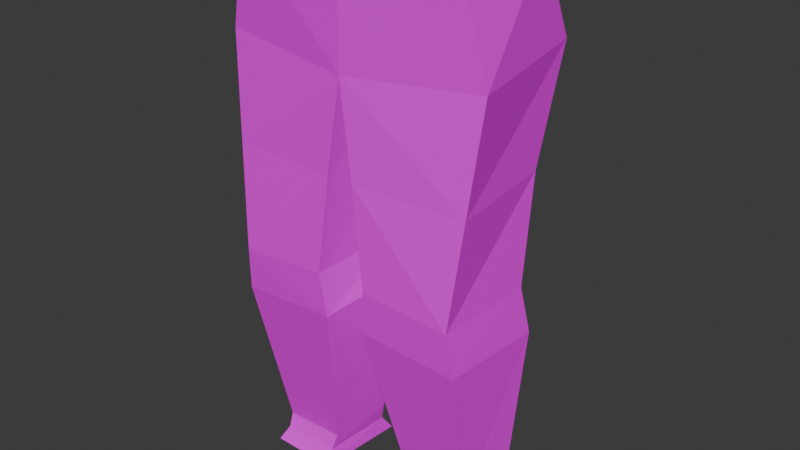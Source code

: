 # Source: woman_trousers1.blend  (saved by Blender 5.0.118; exported with 4.5.12 LTS)
import bpy
from mathutils import Matrix  # noqa: F401  (used for matrix-valued properties, if any)

bpy.ops.wm.read_factory_settings(use_empty=True)
scene = bpy.context.scene
scene.name = 'Scene'

# ---- collections
col_collection = bpy.data.collections.new('Collection'); scene.collection.children.link(col_collection)

# ---- images (referenced by path relative to the original .blend; pixels are not part of the script)
import os
ASSET_DIR = os.environ.get("B2B_ASSET_DIR", "")  # directory of the original .blend (textures are referenced by path, not embedded)
HERE = os.path.dirname(os.path.abspath(__file__))  # packed textures are extracted next to this script under _unpacked/

def load_image(name, relpath, width, height, colorspace="sRGB"):
    """Load a texture the original file referenced (path relative to the .blend, or extracted next to this script)."""
    p = next((c for c in (os.path.join(HERE, relpath), os.path.join(ASSET_DIR, relpath)) if relpath and os.path.exists(c)), "")
    if p:
        img = bpy.data.images.load(p, check_existing=True)
        img.name = name
    else:  # same state as the original file: an image datablock whose file is absent (Cycles renders it pink)
        img = bpy.data.images.new(name, width, height)
        img.source = "FILE"
        img.filepath = "//" + (relpath or name)
    img.colorspace_settings.name = colorspace
    return img
img_playertexturebase_004 = load_image('PlayerTextureBase.004', '', 1024, 1024, 'sRGB')

# ---- materials (node trees are filled in below, after node groups)
mat_material_005 = bpy.data.materials.new('Material.005')

# ---- material node trees
mat_material_005.use_nodes = True; mat_material_005.node_tree.nodes.clear()
_N = mat_material_005.node_tree.nodes; _L = mat_material_005.node_tree.links
n0 = _N.new('ShaderNodeBsdfPrincipled'); n0.name = 'Principled BSDF'; n0.location = (-216, 193)
n1 = _N.new('ShaderNodeOutputMaterial'); n1.name = 'Material Output'; n1.location = (184, 193)
n2 = _N.new('ShaderNodeTexImage'); n2.name = 'Image Texture'; n2.location = (-518, 196)
n2.image = img_playertexturebase_004
_L.new(n0.outputs[0], n1.inputs[0])
_L.new(n2.outputs[0], n0.inputs[0])
n1.is_active_output = True

# ---- world
world_world = bpy.data.worlds.new('World'); scene.world = world_world
world_world.use_nodes = True; world_world.node_tree.nodes.clear()
_N = world_world.node_tree.nodes; _L = world_world.node_tree.links
n0 = _N.new('ShaderNodeOutputWorld'); n0.name = 'World Output'; n0.location = (200, 100)
n1 = _N.new('ShaderNodeBackground'); n1.name = 'Background'; n1.location = (-200, 100)
n1.inputs[0].default_value = (0.05088, 0.05088, 0.05088, 1.0)
_L.new(n1.outputs[0], n0.inputs[0])
n0.is_active_output = True
world_world.color = (0.05088, 0.05088, 0.05088)
world_world.sun_shadow_jitter_overblur = 0.0

# ---- meshes
me_cube_003 = bpy.data.meshes.new('Cube.003')
me_cube_003.from_pydata([(-0.3661, -0.4716, -0.2002), (-0.1353, -0.5047, -1.117), (-0.1763, -0.5225, -1.333), (-0.1957, -0.5259, -2.161), (-0.2064, -0.4717, 0.1912), (0.2064, -0.4717, 0.1912), (0.1817, -0.5663, -0.2236), (0.2563, -0.4867, -1.123), (0.2385, -0.5064, -1.318), (0.1575, -0.4892, -2.155), (0.2341, 0.0, 0.1912), (0.2371, 5.741e-09, -0.2695), (0.2563, -0.1076, -1.095), (0.243, -0.08856, -1.291), (0.1575, -0.2047, -2.161), (-0.2341, 0.0, 0.1912), (-0.3414, 6.818e-09, -0.2919), (-0.1353, -0.08683, -1.07), (-0.1763, -0.04767, -1.258), (-0.1957, -0.1762, -2.164), (-0.3661, 0.4716, -0.2002), (-0.1353, 0.5047, -1.117), (-0.1763, 0.5225, -1.333), (-0.1957, 0.5259, -2.161), (-0.2064, 0.4717, 0.1912), (0.2064, 0.4717, 0.1912), (0.1817, 0.5663, -0.2236), (0.2563, 0.4867, -1.123), (0.2385, 0.5064, -1.318), (0.1575, 0.4892, -2.155), (0.2563, 0.1076, -1.095), (0.243, 0.08856, -1.291), (0.1575, 0.2047, -2.161), (-0.1353, 0.08683, -1.07), (-0.1763, 0.04767, -1.258), (-0.1957, 0.1762, -2.164), (-0.2055, -0.4882, -0.6585), (0.219, -0.5265, -0.6732), (0.2467, -0.05669, -0.6656), (-0.1932, -0.04575, -0.6647), (-0.2055, 0.4882, -0.6585), (0.219, 0.5265, -0.6732), (0.2467, 0.05669, -0.6656), (-0.1932, 0.04575, -0.6647), (-0.1354, -0.4826, -2.004), (0.1055, -0.4616, -2.03), (0.1077, -0.1951, -2.02), (-0.1354, -0.1655, -2.0), (-0.1344, 0.484, -2.001), (0.1059, 0.4628, -2.028), (0.1077, 0.1939, -2.02), (-0.1344, 0.1641, -2.004), (0.1256, -0.46, -2.092), (0.1266, -0.2088, -2.09), (-0.1443, -0.1839, -2.082), (-0.1443, -0.4856, -2.087), (0.1258, 0.4557, -2.091), (0.1266, 0.2131, -2.091), (-0.1439, 0.189, -2.084), (-0.1439, 0.4805, -2.085)], [], [(0, 16, 15, 4), (36, 39, 16, 0), (44, 47, 18, 2), (2, 18, 17, 1), (46, 45, 8, 13), (13, 8, 7, 12), (11, 6, 5, 10), (45, 44, 2, 8), (8, 2, 1, 7), (37, 36, 0, 6), (6, 0, 4, 5), (38, 11, 16, 39), (13, 12, 17, 18), (46, 13, 18, 47), (20, 24, 15, 16), (40, 20, 16, 43), (48, 22, 34, 51), (22, 21, 33, 34), (50, 31, 28, 49), (31, 30, 27, 28), (11, 10, 25, 26), (49, 28, 22, 48), (28, 27, 21, 22), (41, 26, 20, 40), (26, 25, 24, 20), (42, 43, 16, 11), (31, 34, 33, 30), (50, 51, 34, 31), (11, 38, 37, 6), (11, 26, 41, 42), (12, 38, 39, 17), (7, 1, 36, 37), (1, 17, 39, 36), (30, 33, 43, 42), (27, 41, 40, 21), (21, 40, 43, 33), (27, 30, 42, 41), (7, 37, 38, 12), (4, 15, 10, 5), (24, 25, 10, 15), (53, 46, 47, 54), (52, 55, 44, 45), (53, 52, 45, 46), (55, 54, 47, 44), (57, 58, 51, 50), (56, 49, 48, 59), (57, 50, 49, 56), (59, 48, 51, 58), (3, 19, 54, 55), (14, 9, 52, 53), (9, 3, 55, 52), (14, 53, 54, 19), (23, 59, 58, 35), (32, 57, 56, 29), (29, 56, 59, 23), (32, 35, 58, 57)])
_uv = me_cube_003.uv_layers.new(name='UVMap')
_uv.uv.foreach_set('vector', [0.1345, 0.3267, 0.2037, 0.3222, 0.1926, 0.2635, 0.125, 0.2762, 0.1451, 0.3951, 0.208, 0.3841, 0.2037, 0.3222, 0.1345, 0.3267, 0.1888, 0.5938, 0.2353, 0.5808, 0.2231, 0.4737, 0.1592, 0.4962, 0.1592, 0.4962, 0.2231, 0.4737, 0.2123, 0.446, 0.1557, 0.4636, 0.5325, 0.5442, 0.5704, 0.5449, 0.5819, 0.4431, 0.522, 0.4381, 0.522, 0.4381, 0.5819, 0.4431, 0.579, 0.4135, 0.5262, 0.4094, 0.508, 0.2839, 0.5907, 0.2829, 0.5769, 0.2231, 0.508, 0.2229, 0.8497, 0.4543, 0.8966, 0.4537, 0.9013, 0.3519, 0.8327, 0.352, 0.8327, 0.352, 0.9013, 0.3519, 0.8942, 0.3195, 0.8291, 0.3225, 0.8324, 0.2568, 0.8981, 0.2498, 0.9021, 0.1801, 0.8357, 0.1911, 0.8357, 0.1911, 0.9021, 0.1801, 0.8902, 0.1295, 0.83, 0.1315, 0.765, 0.6154, 0.7708, 0.5526, 0.6885, 0.5484, 0.6914, 0.6106, 0.7565, 0.7066, 0.7593, 0.6782, 0.6942, 0.6727, 0.6873, 0.7014, 0.739, 0.8128, 0.7565, 0.7066, 0.6873, 0.7014, 0.692, 0.8091, 0.2698, 0.301, 0.2603, 0.2505, 0.1926, 0.2635, 0.2037, 0.3222, 0.2851, 0.3686, 0.2698, 0.301, 0.2037, 0.3222, 0.2225, 0.3813, 0.3173, 0.5694, 0.3091, 0.4678, 0.2413, 0.4703, 0.2693, 0.5743, 0.3091, 0.4678, 0.3004, 0.4361, 0.2412, 0.4405, 0.2413, 0.4703, 0.4835, 0.5442, 0.494, 0.4381, 0.4341, 0.4431, 0.4456, 0.5449, 0.494, 0.4381, 0.4898, 0.4094, 0.437, 0.4135, 0.4341, 0.4431, 0.508, 0.2839, 0.508, 0.2229, 0.4392, 0.2231, 0.4253, 0.2829, 0.7397, 0.4553, 0.7566, 0.3524, 0.688, 0.3521, 0.6927, 0.4545, 0.7566, 0.3524, 0.7602, 0.3231, 0.6951, 0.3199, 0.688, 0.3521, 0.7569, 0.2571, 0.7535, 0.1912, 0.6873, 0.1809, 0.6912, 0.2504, 0.7535, 0.1912, 0.7593, 0.1322, 0.6991, 0.1302, 0.6873, 0.1809, 0.8304, 0.615, 0.904, 0.6102, 0.9069, 0.5484, 0.8246, 0.5526, 0.8389, 0.706, 0.908, 0.701, 0.9012, 0.6721, 0.8361, 0.6773, 0.8564, 0.8115, 0.9033, 0.8081, 0.908, 0.701, 0.8389, 0.706, 0.7708, 0.5526, 0.765, 0.6154, 0.8324, 0.2568, 0.8357, 0.1911, 0.8246, 0.5526, 0.7535, 0.1912, 0.7569, 0.2571, 0.8304, 0.615, 0.7593, 0.6782, 0.765, 0.6154, 0.6914, 0.6106, 0.6942, 0.6727, 0.8291, 0.3225, 0.8942, 0.3195, 0.8981, 0.2498, 0.8324, 0.2568, 0.1557, 0.4636, 0.2123, 0.446, 0.208, 0.3841, 0.1451, 0.3951, 0.8361, 0.6773, 0.9012, 0.6721, 0.904, 0.6102, 0.8304, 0.615, 0.7602, 0.3231, 0.7569, 0.2571, 0.6912, 0.2504, 0.6951, 0.3199, 0.3004, 0.4361, 0.2851, 0.3686, 0.2225, 0.3813, 0.2412, 0.4405, 0.437, 0.4135, 0.4898, 0.4094, 0.8304, 0.615, 0.7569, 0.2571, 0.579, 0.4135, 0.8324, 0.2568, 0.765, 0.6154, 0.5262, 0.4094, 0.8902, 0.1295, 0.1926, 0.2635, 0.508, 0.2229, 0.83, 0.1315, 0.6991, 0.1302, 0.7593, 0.1322, 0.508, 0.2229, 0.1926, 0.2635, 0.7306, 0.8247, 0.739, 0.8128, 0.692, 0.8091, 0.694, 0.822, 0.8575, 0.4631, 0.8952, 0.4621, 0.8966, 0.4537, 0.8497, 0.4543, 0.538, 0.5565, 0.567, 0.5558, 0.5704, 0.5449, 0.5325, 0.5442, 0.1937, 0.6021, 0.2303, 0.5938, 0.2353, 0.5808, 0.1888, 0.5938, 0.8646, 0.823, 0.9016, 0.8204, 0.9033, 0.8081, 0.8564, 0.8115, 0.7313, 0.4647, 0.7397, 0.4553, 0.6927, 0.4545, 0.6942, 0.4636, 0.4798, 0.5566, 0.4835, 0.5442, 0.4456, 0.5449, 0.4472, 0.5558, 0.3181, 0.5784, 0.3173, 0.5694, 0.2693, 0.5743, 0.2765, 0.5851, 0.1939, 0.6112, 0.2298, 0.606, 0.2303, 0.5938, 0.1937, 0.6021, 0.5399, 0.5689, 0.5672, 0.5667, 0.567, 0.5558, 0.538, 0.5565, 0.8666, 0.4731, 0.8936, 0.4719, 0.8952, 0.4621, 0.8575, 0.4631, 0.7225, 0.8358, 0.7306, 0.8247, 0.694, 0.822, 0.6954, 0.834, 0.319, 0.5875, 0.3181, 0.5784, 0.2765, 0.5851, 0.2837, 0.5958, 0.4761, 0.5689, 0.4798, 0.5566, 0.4472, 0.5558, 0.4488, 0.5667, 0.7228, 0.4741, 0.7313, 0.4647, 0.6942, 0.4636, 0.6957, 0.4727, 0.8729, 0.8344, 0.8999, 0.8328, 0.9016, 0.8204, 0.8646, 0.823])
me_cube_003.materials.append(mat_material_005)
me_cube_003.use_mirror_vertex_groups = False
me_cube_003.use_paint_bone_selection = False
me_cube_003.use_paint_mask = True
me_cube_003.update()

# ---- objects
ob_legs_001 = bpy.data.objects.new('Legs.001', me_cube_003)

# ---- transforms, parenting, visibility, modifiers, constraints
ob_legs_001.location = (0.0, 0.0, 0.9382)
ob_legs_001.rotation_euler = (0.0, 0.0, -1.571)
ob_legs_001.scale = (0.4226, 0.3865, 0.3701)
ob_legs_001.lock_rotations_4d = False
ob_legs_001.empty_display_type = 'ARROWS'
ob_legs_001.lineart.crease_threshold = 0.0
_vg = ob_legs_001.vertex_groups.new(name='spine')
_vg = ob_legs_001.vertex_groups.new(name='spine.001')
_vg = ob_legs_001.vertex_groups.new(name='spine.002')
_vg = ob_legs_001.vertex_groups.new(name='spine.003')
_vg = ob_legs_001.vertex_groups.new(name='spine.004')
_vg = ob_legs_001.vertex_groups.new(name='spine.005')
_vg = ob_legs_001.vertex_groups.new(name='spine.006')
_vg = ob_legs_001.vertex_groups.new(name='shoulder.L')
_vg = ob_legs_001.vertex_groups.new(name='upper_arm.L')
_vg = ob_legs_001.vertex_groups.new(name='forearm.L')
_vg = ob_legs_001.vertex_groups.new(name='hand.L')
_vg = ob_legs_001.vertex_groups.new(name='shoulder.R')
_vg = ob_legs_001.vertex_groups.new(name='upper_arm.R')
_vg = ob_legs_001.vertex_groups.new(name='forearm.R')
_vg = ob_legs_001.vertex_groups.new(name='hand.R')
_vg = ob_legs_001.vertex_groups.new(name='breast.L')
_vg = ob_legs_001.vertex_groups.new(name='breast.R')
_vg = ob_legs_001.vertex_groups.new(name='pelvis.L')
_vg = ob_legs_001.vertex_groups.new(name='pelvis.R')
_vg = ob_legs_001.vertex_groups.new(name='thigh.L')
_vg = ob_legs_001.vertex_groups.new(name='shin.L')
_vg = ob_legs_001.vertex_groups.new(name='foot.L')
_vg = ob_legs_001.vertex_groups.new(name='toe.L')
_vg = ob_legs_001.vertex_groups.new(name='heel.02.L')
_vg = ob_legs_001.vertex_groups.new(name='thigh.R')
_vg = ob_legs_001.vertex_groups.new(name='shin.R')
_vg = ob_legs_001.vertex_groups.new(name='foot.R')
_vg = ob_legs_001.vertex_groups.new(name='toe.R')
_vg = ob_legs_001.vertex_groups.new(name='heel.02.R')
_vg = ob_legs_001.vertex_groups.new(name='DEF-spine')
_vg = ob_legs_001.vertex_groups.new(name='DEF-spine.001')
_vg = ob_legs_001.vertex_groups.new(name='DEF-spine.002')
_vg = ob_legs_001.vertex_groups.new(name='DEF-spine.003')
_vg = ob_legs_001.vertex_groups.new(name='DEF-spine.004')
_vg = ob_legs_001.vertex_groups.new(name='DEF-spine.005')
_vg = ob_legs_001.vertex_groups.new(name='DEF-spine.006')
_vg = ob_legs_001.vertex_groups.new(name='DEF-pelvis.L')
_vg = ob_legs_001.vertex_groups.new(name='DEF-pelvis.R')
_vg = ob_legs_001.vertex_groups.new(name='DEF-thigh.L')
_vg = ob_legs_001.vertex_groups.new(name='DEF-thigh.L.001')
_vg = ob_legs_001.vertex_groups.new(name='DEF-shin.L')
_vg = ob_legs_001.vertex_groups.new(name='DEF-shin.L.001')
_vg = ob_legs_001.vertex_groups.new(name='DEF-foot.L')
_vg = ob_legs_001.vertex_groups.new(name='DEF-toe.L')
_vg = ob_legs_001.vertex_groups.new(name='DEF-thigh.R')
_vg = ob_legs_001.vertex_groups.new(name='DEF-thigh.R.001')
_vg = ob_legs_001.vertex_groups.new(name='DEF-shin.R')
_vg = ob_legs_001.vertex_groups.new(name='DEF-shin.R.001')
_vg = ob_legs_001.vertex_groups.new(name='DEF-foot.R')
_vg = ob_legs_001.vertex_groups.new(name='DEF-toe.R')
_vg = ob_legs_001.vertex_groups.new(name='DEF-shoulder.L')
_vg = ob_legs_001.vertex_groups.new(name='DEF-upper_arm.L')
_vg = ob_legs_001.vertex_groups.new(name='DEF-upper_arm.L.001')
_vg = ob_legs_001.vertex_groups.new(name='DEF-forearm.L')
_vg = ob_legs_001.vertex_groups.new(name='DEF-forearm.L.001')
_vg = ob_legs_001.vertex_groups.new(name='DEF-hand.L')
_vg = ob_legs_001.vertex_groups.new(name='DEF-shoulder.R')
_vg = ob_legs_001.vertex_groups.new(name='DEF-upper_arm.R')
_vg = ob_legs_001.vertex_groups.new(name='DEF-upper_arm.R.001')
_vg = ob_legs_001.vertex_groups.new(name='DEF-forearm.R')
_vg = ob_legs_001.vertex_groups.new(name='DEF-forearm.R.001')
_vg = ob_legs_001.vertex_groups.new(name='DEF-hand.R')
_vg = ob_legs_001.vertex_groups.new(name='DEF-breast.L')
_vg = ob_legs_001.vertex_groups.new(name='DEF-breast.R')

# ---- collection membership
col_collection.objects.link(ob_legs_001)

# ---- scene / render settings (as saved in the file)
scene.frame_start = 1; scene.frame_end = 250; scene.frame_set(1)
scene.render.engine = 'BLENDER_EEVEE_NEXT'
scene.render.bake_bias = 0.0
scene.render.bake_samples = 0
scene.cycles.sampling_pattern = 'TABULATED_SOBOL'
scene.eevee.use_volume_custom_range = False
bpy.context.view_layer.update()

# ---- added for rendering (the .blend has no active camera and no usable light): camera, sun
cam_auto = bpy.data.cameras.new('AutoCamera')
cam_auto.lens = 50.0
cam_auto.sensor_width = 36.0
cam_auto.clip_end = 1000.0
ob_auto_camera = bpy.data.objects.new('AutoCamera', cam_auto)
scene.collection.objects.link(ob_auto_camera)
ob_auto_camera.location = (0.934551, -1.09827, 1.3209)
ob_auto_camera.rotation_euler = (1.09748, -7.21219e-08, 0.694738)
scene.camera = ob_auto_camera
light_auto_sun = bpy.data.lights.new('AutoSun', 'SUN')
light_auto_sun.energy = 3.0
light_auto_sun.angle = 0.0523599
ob_auto_sun = bpy.data.objects.new('AutoSun', light_auto_sun)
scene.collection.objects.link(ob_auto_sun)
ob_auto_sun.rotation_euler = (0.872665, 0.174533, 0.523599)
bpy.context.view_layer.update()
